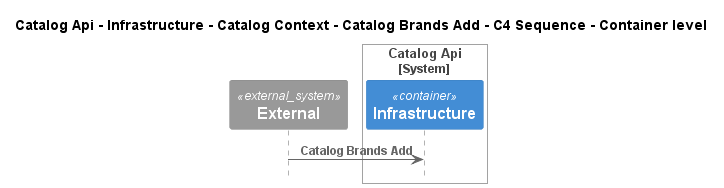

The diagram above was rendered by PlantUML. Its source (embedded in the PNG):
@startuml
!pragma layout smetana
!include ..\..\..\..\..\..\..\..\.c4s\C4_Sequence.puml

title Catalog Api - Infrastructure - Catalog Context - Catalog Brands Add - C4 Sequence - Container level

System_Ext(C4InterFlow.SoftwareSystems.ExternalSystem, "External", "")

System_Boundary(dotnet.eShop.Architecture.SoftwareSystems.CatalogApi, "Catalog Api")
    Container(dotnet.eShop.Architecture.SoftwareSystems.CatalogApi.Containers.Infrastructure, "Infrastructure", "", "")
Boundary_End()

Rel(C4InterFlow.SoftwareSystems.ExternalSystem, dotnet.eShop.Architecture.SoftwareSystems.CatalogApi.Containers.Infrastructure, "Catalog Brands Add")


@enduml